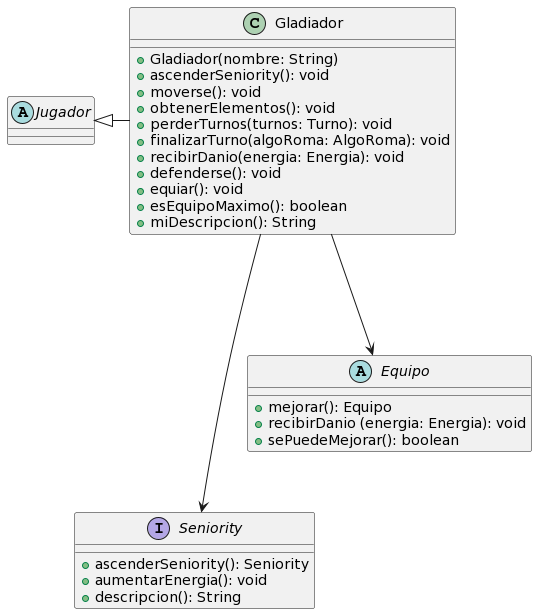

The diagram above was rendered by PlantUML. Its source (embedded in the PNG):
@startuml
interface Seniority {
    + ascenderSeniority(): Seniority
    + aumentarEnergia(): void
    + descripcion(): String
}

Gladiador ----> Seniority
Gladiador ---> Equipo
abstract class Equipo {
    + mejorar(): Equipo
    + recibirDanio (energia: Energia): void
    + sePuedeMejorar(): boolean
    
}
abstract class Jugador {
}
Jugador <|- Gladiador
class Gladiador {

    + Gladiador(nombre: String)
    + ascenderSeniority(): void
    + moverse(): void
    + obtenerElementos(): void
    + perderTurnos(turnos: Turno): void
    + finalizarTurno(algoRoma: AlgoRoma): void
    + recibirDanio(energia: Energia): void
    + defenderse(): void
    + equiar(): void
    + esEquipoMaximo(): boolean
    + miDescripcion(): String

}
@enduml